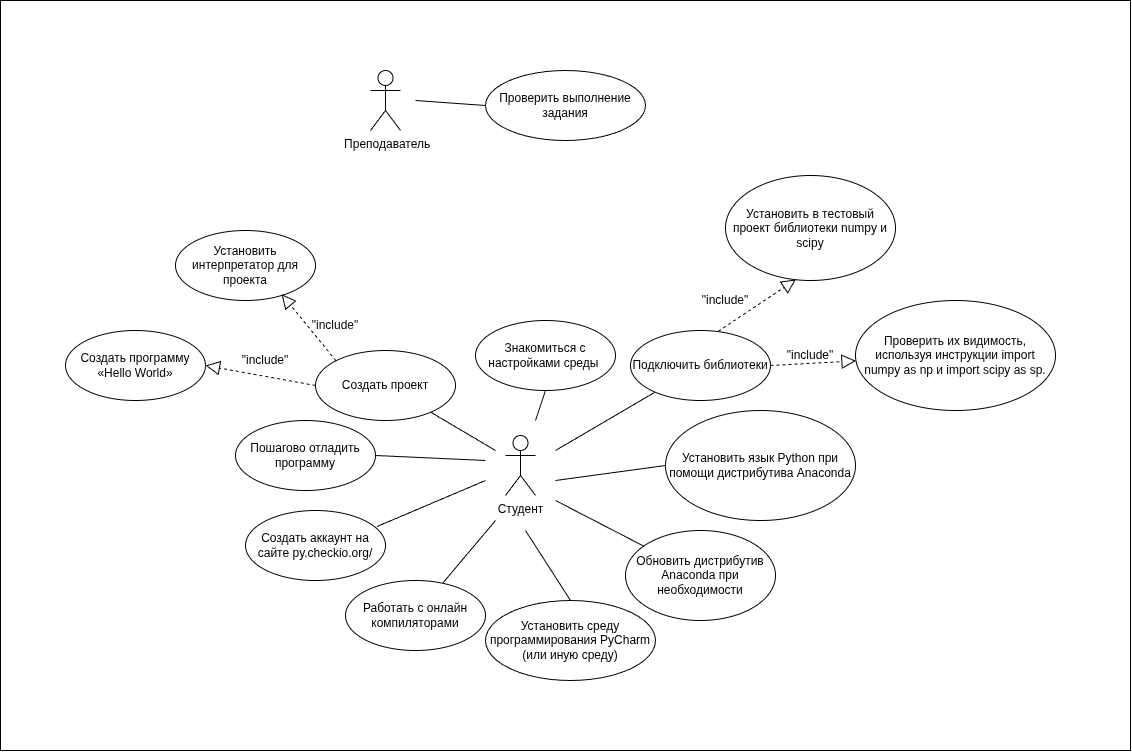

The diagram above was exported from draw.io. Its source (the exported page's mxGraphModel, read from the mxfile embedded in the PNG):
<mxGraphModel dx="2265" dy="2062" grid="1" gridSize="10" guides="1" tooltips="1" connect="1" arrows="1" fold="1" page="1" pageScale="1" pageWidth="827" pageHeight="1169" math="0" shadow="0">
  <root>
    <mxCell id="0" />
    <mxCell id="1" parent="0" />
    <mxCell id="6-GbGFXmYxI-GUBebqtg-44" parent="1" style="rounded=0;whiteSpace=wrap;html=1;" value="" vertex="1">
      <mxGeometry height="750" width="1130" x="-135" y="-190" as="geometry" />
    </mxCell>
    <mxCell id="6-GbGFXmYxI-GUBebqtg-1" parent="1" style="shape=umlActor;verticalLabelPosition=bottom;verticalAlign=top;html=1;outlineConnect=0;" value="Студент" vertex="1">
      <mxGeometry height="60" width="30" x="370" y="245" as="geometry" />
    </mxCell>
    <mxCell id="6-GbGFXmYxI-GUBebqtg-2" parent="1" style="ellipse;whiteSpace=wrap;html=1;" value="Установить язык Python при помощи дистрибутива Anaconda" vertex="1">
      <mxGeometry height="110" width="190" x="530" y="220" as="geometry" />
    </mxCell>
    <mxCell id="6-GbGFXmYxI-GUBebqtg-3" parent="1" style="ellipse;whiteSpace=wrap;html=1;" value="Установить среду программирования PyCharm (или иную среду)" vertex="1">
      <mxGeometry height="80" width="170" x="350" y="410" as="geometry" />
    </mxCell>
    <mxCell id="6-GbGFXmYxI-GUBebqtg-4" parent="1" style="ellipse;whiteSpace=wrap;html=1;" value="Обновить дистрибутив Anaconda при необходимости" vertex="1">
      <mxGeometry height="90" width="150" x="490" y="340" as="geometry" />
    </mxCell>
    <mxCell id="6-GbGFXmYxI-GUBebqtg-5" parent="1" style="ellipse;whiteSpace=wrap;html=1;" value="Работать с онлайн компиляторами" vertex="1">
      <mxGeometry height="70" width="140" x="210" y="390" as="geometry" />
    </mxCell>
    <mxCell id="6-GbGFXmYxI-GUBebqtg-7" parent="1" style="ellipse;whiteSpace=wrap;html=1;" value="Знакомиться с настройками среды&amp;nbsp;" vertex="1">
      <mxGeometry height="70" width="140" x="340" y="130" as="geometry" />
    </mxCell>
    <mxCell id="6-GbGFXmYxI-GUBebqtg-9" parent="1" style="ellipse;whiteSpace=wrap;html=1;" value="Создать проект" vertex="1">
      <mxGeometry height="70" width="140" x="180" y="160" as="geometry" />
    </mxCell>
    <mxCell id="6-GbGFXmYxI-GUBebqtg-10" parent="1" style="ellipse;whiteSpace=wrap;html=1;" value="Установить интерпретатор для проекта" vertex="1">
      <mxGeometry height="70" width="140" x="40" y="40" as="geometry" />
    </mxCell>
    <mxCell id="6-GbGFXmYxI-GUBebqtg-11" parent="1" style="ellipse;whiteSpace=wrap;html=1;" value="Создать аккаунт на сайте &lt;a href=&quot;https://vk.ru/away.php?to=https%3A%2F%2Fpy.checkio.org%2F&amp;amp;utf=1&quot;&gt;py.checkio.org/&lt;/a&gt;" vertex="1">
      <mxGeometry height="70" width="140" x="110" y="320" as="geometry" />
    </mxCell>
    <mxCell id="6-GbGFXmYxI-GUBebqtg-13" parent="1" style="ellipse;whiteSpace=wrap;html=1;" value="Создать программу «Hello World»" vertex="1">
      <mxGeometry height="70" width="140" x="-70" y="140" as="geometry" />
    </mxCell>
    <mxCell id="6-GbGFXmYxI-GUBebqtg-14" parent="1" style="ellipse;whiteSpace=wrap;html=1;" value="Подключить библиотеки" vertex="1">
      <mxGeometry height="70" width="140" x="495" y="140" as="geometry" />
    </mxCell>
    <mxCell id="6-GbGFXmYxI-GUBebqtg-15" parent="1" style="ellipse;whiteSpace=wrap;html=1;" value="Установить в тестовый проект библиотеки numpy и scipy" vertex="1">
      <mxGeometry height="105" width="170" x="590" y="-15" as="geometry" />
    </mxCell>
    <mxCell id="6-GbGFXmYxI-GUBebqtg-16" parent="1" style="ellipse;whiteSpace=wrap;html=1;" value="Проверить их видимость, используя инструкции import numpy as np и import scipy as sp." vertex="1">
      <mxGeometry height="110" width="200" x="720" y="110" as="geometry" />
    </mxCell>
    <mxCell id="6-GbGFXmYxI-GUBebqtg-17" parent="1" style="ellipse;whiteSpace=wrap;html=1;" value="Пошагово отладить программу" vertex="1">
      <mxGeometry height="70" width="140" x="100" y="230" as="geometry" />
    </mxCell>
    <mxCell id="6-GbGFXmYxI-GUBebqtg-18" edge="1" parent="1" source="6-GbGFXmYxI-GUBebqtg-14" style="endArrow=block;dashed=1;endFill=0;endSize=12;html=1;rounded=0;exitX=0.627;exitY=0.011;exitDx=0;exitDy=0;exitPerimeter=0;entryX=0.414;entryY=0.991;entryDx=0;entryDy=0;entryPerimeter=0;" target="6-GbGFXmYxI-GUBebqtg-15" value="">
      <mxGeometry relative="1" width="160" as="geometry">
        <mxPoint x="340" y="280" as="sourcePoint" />
        <mxPoint x="500" y="280" as="targetPoint" />
      </mxGeometry>
    </mxCell>
    <mxCell id="6-GbGFXmYxI-GUBebqtg-19" edge="1" parent="1" source="6-GbGFXmYxI-GUBebqtg-14" style="endArrow=block;dashed=1;endFill=0;endSize=12;html=1;rounded=0;exitX=1;exitY=0.5;exitDx=0;exitDy=0;" target="6-GbGFXmYxI-GUBebqtg-16" value="">
      <mxGeometry relative="1" width="160" as="geometry">
        <mxPoint x="580" y="322" as="sourcePoint" />
        <mxPoint x="620" y="250" as="targetPoint" />
      </mxGeometry>
    </mxCell>
    <mxCell id="6-GbGFXmYxI-GUBebqtg-21" edge="1" parent="1" source="6-GbGFXmYxI-GUBebqtg-9" style="endArrow=block;dashed=1;endFill=0;endSize=12;html=1;rounded=0;exitX=0;exitY=0;exitDx=0;exitDy=0;entryX=0.758;entryY=0.91;entryDx=0;entryDy=0;entryPerimeter=0;" target="6-GbGFXmYxI-GUBebqtg-10" value="">
      <mxGeometry relative="1" width="160" as="geometry">
        <mxPoint x="250" y="172" as="sourcePoint" />
        <mxPoint x="322" y="120" as="targetPoint" />
      </mxGeometry>
    </mxCell>
    <mxCell id="6-GbGFXmYxI-GUBebqtg-22" edge="1" parent="1" source="6-GbGFXmYxI-GUBebqtg-9" style="endArrow=block;dashed=1;endFill=0;endSize=12;html=1;rounded=0;exitX=0;exitY=0.5;exitDx=0;exitDy=0;entryX=1;entryY=0.5;entryDx=0;entryDy=0;" target="6-GbGFXmYxI-GUBebqtg-13" value="">
      <mxGeometry relative="1" width="160" as="geometry">
        <mxPoint x="210" y="182" as="sourcePoint" />
        <mxPoint x="282" y="130" as="targetPoint" />
      </mxGeometry>
    </mxCell>
    <mxCell id="6-GbGFXmYxI-GUBebqtg-23" edge="1" parent="1" style="endArrow=none;html=1;rounded=0;entryX=0.5;entryY=1;entryDx=0;entryDy=0;" target="6-GbGFXmYxI-GUBebqtg-7" value="">
      <mxGeometry height="50" relative="1" width="50" as="geometry">
        <mxPoint x="400" y="230" as="sourcePoint" />
        <mxPoint x="460" y="170" as="targetPoint" />
      </mxGeometry>
    </mxCell>
    <mxCell id="6-GbGFXmYxI-GUBebqtg-24" edge="1" parent="1" source="6-GbGFXmYxI-GUBebqtg-14" style="endArrow=none;html=1;rounded=0;entryX=0.5;entryY=1;entryDx=0;entryDy=0;" value="">
      <mxGeometry height="50" relative="1" width="50" as="geometry">
        <mxPoint x="420" y="300" as="sourcePoint" />
        <mxPoint x="420" y="260" as="targetPoint" />
      </mxGeometry>
    </mxCell>
    <mxCell id="6-GbGFXmYxI-GUBebqtg-25" edge="1" parent="1" source="6-GbGFXmYxI-GUBebqtg-2" style="endArrow=none;html=1;rounded=0;exitX=0;exitY=0.5;exitDx=0;exitDy=0;" value="">
      <mxGeometry height="50" relative="1" width="50" as="geometry">
        <mxPoint x="450" y="340" as="sourcePoint" />
        <mxPoint x="420" y="290" as="targetPoint" />
      </mxGeometry>
    </mxCell>
    <mxCell id="6-GbGFXmYxI-GUBebqtg-26" edge="1" parent="1" source="6-GbGFXmYxI-GUBebqtg-4" style="endArrow=none;html=1;rounded=0;" value="">
      <mxGeometry height="50" relative="1" width="50" as="geometry">
        <mxPoint x="460" y="360" as="sourcePoint" />
        <mxPoint x="420" y="310" as="targetPoint" />
      </mxGeometry>
    </mxCell>
    <mxCell id="6-GbGFXmYxI-GUBebqtg-27" edge="1" parent="1" source="6-GbGFXmYxI-GUBebqtg-3" style="endArrow=none;html=1;rounded=0;exitX=0.5;exitY=0;exitDx=0;exitDy=0;" value="">
      <mxGeometry height="50" relative="1" width="50" as="geometry">
        <mxPoint x="420" y="400" as="sourcePoint" />
        <mxPoint x="390" y="340" as="targetPoint" />
      </mxGeometry>
    </mxCell>
    <mxCell id="6-GbGFXmYxI-GUBebqtg-28" edge="1" parent="1" source="6-GbGFXmYxI-GUBebqtg-5" style="endArrow=none;html=1;rounded=0;" value="">
      <mxGeometry height="50" relative="1" width="50" as="geometry">
        <mxPoint x="330" y="350" as="sourcePoint" />
        <mxPoint x="360" y="330" as="targetPoint" />
      </mxGeometry>
    </mxCell>
    <mxCell id="6-GbGFXmYxI-GUBebqtg-29" edge="1" parent="1" source="6-GbGFXmYxI-GUBebqtg-11" style="endArrow=none;html=1;rounded=0;exitX=0.939;exitY=0.229;exitDx=0;exitDy=0;exitPerimeter=0;" value="">
      <mxGeometry height="50" relative="1" width="50" as="geometry">
        <mxPoint x="340" y="290" as="sourcePoint" />
        <mxPoint x="350" y="290" as="targetPoint" />
      </mxGeometry>
    </mxCell>
    <mxCell id="6-GbGFXmYxI-GUBebqtg-30" edge="1" parent="1" source="6-GbGFXmYxI-GUBebqtg-17" style="endArrow=none;html=1;rounded=0;exitX=1;exitY=0.5;exitDx=0;exitDy=0;" value="">
      <mxGeometry height="50" relative="1" width="50" as="geometry">
        <mxPoint x="320" y="280" as="sourcePoint" />
        <mxPoint x="350" y="270" as="targetPoint" />
      </mxGeometry>
    </mxCell>
    <mxCell id="6-GbGFXmYxI-GUBebqtg-31" edge="1" parent="1" style="endArrow=none;html=1;rounded=0;" target="6-GbGFXmYxI-GUBebqtg-9" value="">
      <mxGeometry height="50" relative="1" width="50" as="geometry">
        <mxPoint x="360" y="260" as="sourcePoint" />
        <mxPoint x="330" y="250" as="targetPoint" />
      </mxGeometry>
    </mxCell>
    <mxCell id="6-GbGFXmYxI-GUBebqtg-32" parent="1" style="text;html=1;whiteSpace=wrap;strokeColor=none;fillColor=none;align=center;verticalAlign=middle;rounded=0;" value="&quot;include&quot;" vertex="1">
      <mxGeometry height="30" width="60" x="170" y="120" as="geometry" />
    </mxCell>
    <mxCell id="6-GbGFXmYxI-GUBebqtg-33" parent="1" style="text;html=1;whiteSpace=wrap;strokeColor=none;fillColor=none;align=center;verticalAlign=middle;rounded=0;" value="&quot;include&quot;" vertex="1">
      <mxGeometry height="30" width="60" x="100" y="155" as="geometry" />
    </mxCell>
    <mxCell id="6-GbGFXmYxI-GUBebqtg-34" parent="1" style="text;html=1;whiteSpace=wrap;strokeColor=none;fillColor=none;align=center;verticalAlign=middle;rounded=0;" value="&quot;include&quot;" vertex="1">
      <mxGeometry height="20" width="60" x="560" y="100" as="geometry" />
    </mxCell>
    <mxCell id="6-GbGFXmYxI-GUBebqtg-35" parent="1" style="text;html=1;whiteSpace=wrap;strokeColor=none;fillColor=none;align=center;verticalAlign=middle;rounded=0;" value="&quot;include&quot;" vertex="1">
      <mxGeometry height="30" width="90" x="630" y="150" as="geometry" />
    </mxCell>
    <mxCell id="6-GbGFXmYxI-GUBebqtg-36" parent="1" style="shape=umlActor;verticalLabelPosition=bottom;verticalAlign=top;html=1;outlineConnect=0;" value="&amp;nbsp;Преподаватель" vertex="1">
      <mxGeometry height="60" width="30" x="235" y="-120" as="geometry" />
    </mxCell>
    <mxCell id="6-GbGFXmYxI-GUBebqtg-41" parent="1" style="ellipse;whiteSpace=wrap;html=1;" value="Проверить выполнение задания" vertex="1">
      <mxGeometry height="70" width="160" x="350" y="-120" as="geometry" />
    </mxCell>
    <mxCell id="6-GbGFXmYxI-GUBebqtg-42" edge="1" parent="1" style="endArrow=none;html=1;rounded=0;entryX=0;entryY=0.5;entryDx=0;entryDy=0;" target="6-GbGFXmYxI-GUBebqtg-41" value="">
      <mxGeometry height="50" relative="1" width="50" as="geometry">
        <mxPoint x="280" y="-90" as="sourcePoint" />
        <mxPoint x="450" y="50" as="targetPoint" />
      </mxGeometry>
    </mxCell>
  </root>
</mxGraphModel>